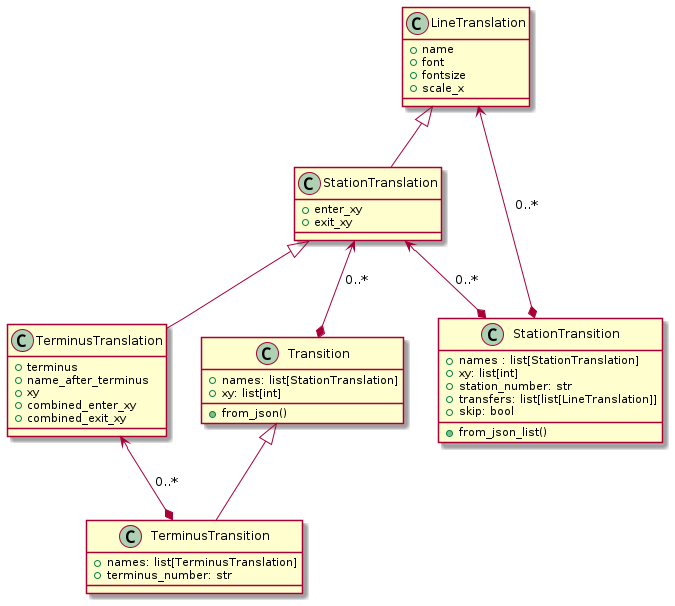

The diagram above was rendered by PlantUML. Its source (embedded in the PNG):
@startuml

class LineTranslation {
    +name
    +font
    +fontsize
    +scale_x
}

class StationTranslation extends LineTranslation {
    +enter_xy
    +exit_xy
}

class TerminusTranslation extends StationTranslation {
    +terminus
    +name_after_terminus
    +xy
    +combined_enter_xy
    +combined_exit_xy
}

class Transition {
    +names: list[StationTranslation]
    +xy: list[int]
    +from_json()
}

class TerminusTransition extends Transition {
    +names: list[TerminusTranslation]
    +terminus_number: str
}

class StationTransition {
    +names : list[StationTranslation]
    +xy: list[int]
    +station_number: str
    +transfers: list[list[LineTranslation]]
    +skip: bool
    +from_json_list()
}

Transition *-up-> "StationTranslation": 0..*
StationTransition *-up-> "StationTranslation": 0..*
StationTransition *-up--> LineTranslation: 0..*

TerminusTransition *-up-> "TerminusTranslation": 0..*

@enduml